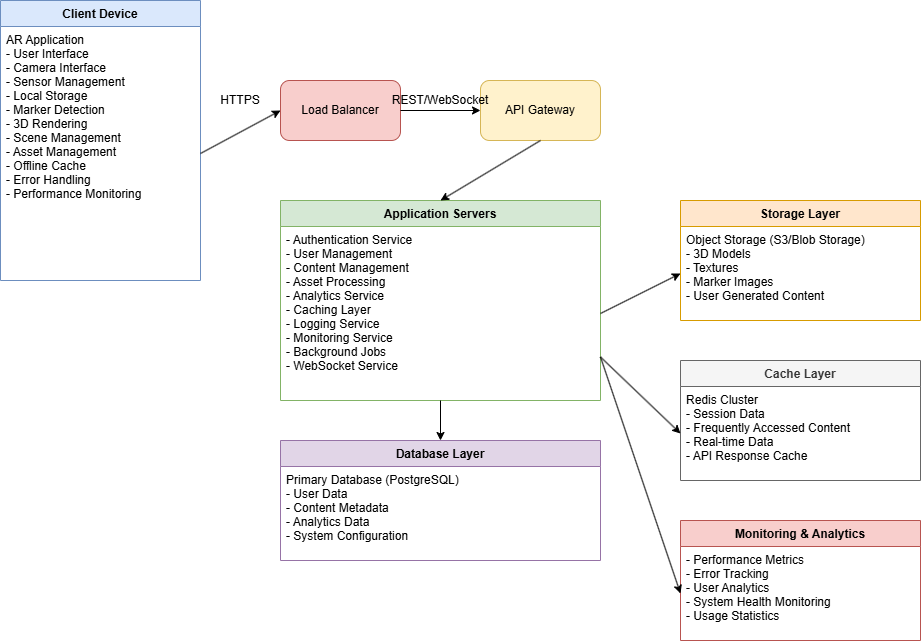

The diagram above was exported from draw.io. Its source (the exported page's mxGraphModel, read from the mxfile embedded in the PNG):
<mxGraphModel dx="1050" dy="557" grid="1" gridSize="10" guides="1" tooltips="1" connect="1" arrows="1" fold="1" page="1" pageScale="1" pageWidth="1100" pageHeight="850" math="0" shadow="0">
  <root>
    <mxCell id="0" />
    <mxCell id="1" parent="0" />
    <mxCell id="2" value="Client Device" style="swimlane;fontStyle=1;align=center;verticalAlign=top;childLayout=stackLayout;horizontal=1;startSize=26;horizontalStack=0;resizeParent=1;resizeParentMax=0;resizeLast=0;collapsible=1;marginBottom=0;fillColor=#dae8fc;strokeColor=#6c8ebf;" parent="1" vertex="1">
      <mxGeometry x="40" y="40" width="200" height="280" as="geometry" />
    </mxCell>
    <mxCell id="3" value="AR Application&#10;- User Interface&#10;- Camera Interface&#10;- Sensor Management&#10;- Local Storage&#10;- Marker Detection&#10;- 3D Rendering&#10;- Scene Management&#10;- Asset Management&#10;- Offline Cache&#10;- Error Handling&#10;- Performance Monitoring" style="text;strokeColor=none;fillColor=none;align=left;verticalAlign=top;spacingLeft=4;spacingRight=4;overflow=hidden;rotatable=0;points=[[0,0.5],[1,0.5]];portConstraint=eastwest;" parent="2" vertex="1">
      <mxGeometry y="26" width="200" height="254" as="geometry" />
    </mxCell>
    <mxCell id="4" value="Load Balancer" style="rounded=1;whiteSpace=wrap;html=1;fillColor=#f8cecc;strokeColor=#b85450;" parent="1" vertex="1">
      <mxGeometry x="320" y="120" width="120" height="60" as="geometry" />
    </mxCell>
    <mxCell id="5" value="API Gateway" style="rounded=1;whiteSpace=wrap;html=1;fillColor=#fff2cc;strokeColor=#d6b656;" parent="1" vertex="1">
      <mxGeometry x="520" y="120" width="120" height="60" as="geometry" />
    </mxCell>
    <mxCell id="6" value="Application Servers" style="swimlane;fontStyle=1;align=center;verticalAlign=top;childLayout=stackLayout;horizontal=1;startSize=26;horizontalStack=0;resizeParent=1;resizeParentMax=0;resizeLast=0;collapsible=1;marginBottom=0;fillColor=#d5e8d4;strokeColor=#82b366;" parent="1" vertex="1">
      <mxGeometry x="320" y="240" width="320" height="200" as="geometry" />
    </mxCell>
    <mxCell id="7" value="- Authentication Service&#10;- User Management&#10;- Content Management&#10;- Asset Processing&#10;- Analytics Service&#10;- Caching Layer&#10;- Logging Service&#10;- Monitoring Service&#10;- Background Jobs&#10;- WebSocket Service" style="text;strokeColor=none;fillColor=none;align=left;verticalAlign=top;spacingLeft=4;spacingRight=4;overflow=hidden;rotatable=0;points=[[0,0.5],[1,0.5]];portConstraint=eastwest;" parent="6" vertex="1">
      <mxGeometry y="26" width="320" height="174" as="geometry" />
    </mxCell>
    <mxCell id="8" value="Database Layer" style="swimlane;fontStyle=1;align=center;verticalAlign=top;childLayout=stackLayout;horizontal=1;startSize=26;horizontalStack=0;resizeParent=1;resizeParentMax=0;resizeLast=0;collapsible=1;marginBottom=0;fillColor=#e1d5e7;strokeColor=#9673a6;" parent="1" vertex="1">
      <mxGeometry x="320" y="480" width="320" height="120" as="geometry" />
    </mxCell>
    <mxCell id="9" value="Primary Database (PostgreSQL)&#10;- User Data&#10;- Content Metadata&#10;- Analytics Data&#10;- System Configuration" style="text;strokeColor=none;fillColor=none;align=left;verticalAlign=top;spacingLeft=4;spacingRight=4;overflow=hidden;rotatable=0;points=[[0,0.5],[1,0.5]];portConstraint=eastwest;" parent="8" vertex="1">
      <mxGeometry y="26" width="320" height="94" as="geometry" />
    </mxCell>
    <mxCell id="10" value="Storage Layer" style="swimlane;fontStyle=1;align=center;verticalAlign=top;childLayout=stackLayout;horizontal=1;startSize=26;horizontalStack=0;resizeParent=1;resizeParentMax=0;resizeLast=0;collapsible=1;marginBottom=0;fillColor=#ffe6cc;strokeColor=#d79b00;" parent="1" vertex="1">
      <mxGeometry x="720" y="240" width="240" height="120" as="geometry" />
    </mxCell>
    <mxCell id="11" value="Object Storage (S3/Blob Storage)&#10;- 3D Models&#10;- Textures&#10;- Marker Images&#10;- User Generated Content" style="text;strokeColor=none;fillColor=none;align=left;verticalAlign=top;spacingLeft=4;spacingRight=4;overflow=hidden;rotatable=0;points=[[0,0.5],[1,0.5]];portConstraint=eastwest;" parent="10" vertex="1">
      <mxGeometry y="26" width="240" height="94" as="geometry" />
    </mxCell>
    <mxCell id="12" value="Cache Layer" style="swimlane;fontStyle=1;align=center;verticalAlign=top;childLayout=stackLayout;horizontal=1;startSize=26;horizontalStack=0;resizeParent=1;resizeParentMax=0;resizeLast=0;collapsible=1;marginBottom=0;fillColor=#f5f5f5;strokeColor=#666666;fontColor=#333333;" parent="1" vertex="1">
      <mxGeometry x="720" y="400" width="240" height="120" as="geometry" />
    </mxCell>
    <mxCell id="13" value="Redis Cluster&#10;- Session Data&#10;- Frequently Accessed Content&#10;- Real-time Data&#10;- API Response Cache" style="text;strokeColor=none;fillColor=none;align=left;verticalAlign=top;spacingLeft=4;spacingRight=4;overflow=hidden;rotatable=0;points=[[0,0.5],[1,0.5]];portConstraint=eastwest;" parent="12" vertex="1">
      <mxGeometry y="26" width="240" height="94" as="geometry" />
    </mxCell>
    <mxCell id="14" value="" style="endArrow=classic;html=1;rounded=0;exitX=1;exitY=0.5;exitDx=0;exitDy=0;entryX=0;entryY=0.5;entryDx=0;entryDy=0;" parent="1" source="3" target="4" edge="1">
      <mxGeometry width="50" height="50" relative="1" as="geometry" />
    </mxCell>
    <mxCell id="15" value="" style="endArrow=classic;html=1;rounded=0;exitX=1;exitY=0.5;exitDx=0;exitDy=0;entryX=0;entryY=0.5;entryDx=0;entryDy=0;" parent="1" source="4" target="5" edge="1">
      <mxGeometry width="50" height="50" relative="1" as="geometry" />
    </mxCell>
    <mxCell id="16" value="" style="endArrow=classic;html=1;rounded=0;exitX=0.5;exitY=1;exitDx=0;exitDy=0;entryX=0.5;entryY=0;entryDx=0;entryDy=0;" parent="1" source="5" target="6" edge="1">
      <mxGeometry width="50" height="50" relative="1" as="geometry" />
    </mxCell>
    <mxCell id="17" value="" style="endArrow=classic;html=1;rounded=0;exitX=0.5;exitY=1;exitDx=0;exitDy=0;entryX=0.5;entryY=0;entryDx=0;entryDy=0;" parent="1" source="7" target="8" edge="1">
      <mxGeometry width="50" height="50" relative="1" as="geometry" />
    </mxCell>
    <mxCell id="18" value="" style="endArrow=classic;html=1;rounded=0;exitX=1;exitY=0.5;exitDx=0;exitDy=0;entryX=0;entryY=0.5;entryDx=0;entryDy=0;" parent="1" source="7" target="11" edge="1">
      <mxGeometry width="50" height="50" relative="1" as="geometry" />
    </mxCell>
    <mxCell id="19" value="" style="endArrow=classic;html=1;rounded=0;exitX=1;exitY=0.75;exitDx=0;exitDy=0;entryX=0;entryY=0.5;entryDx=0;entryDy=0;" parent="1" source="7" target="13" edge="1">
      <mxGeometry width="50" height="50" relative="1" as="geometry" />
    </mxCell>
    <mxCell id="20" value="HTTPS" style="text;html=1;strokeColor=none;fillColor=none;align=center;verticalAlign=middle;whiteSpace=wrap;rounded=0;" parent="1" vertex="1">
      <mxGeometry x="250" y="130" width="60" height="20" as="geometry" />
    </mxCell>
    <mxCell id="21" value="REST/WebSocket" style="text;html=1;strokeColor=none;fillColor=none;align=center;verticalAlign=middle;whiteSpace=wrap;rounded=0;" parent="1" vertex="1">
      <mxGeometry x="440" y="130" width="80" height="20" as="geometry" />
    </mxCell>
    <mxCell id="22" value="Monitoring &amp; Analytics" style="swimlane;fontStyle=1;align=center;verticalAlign=top;childLayout=stackLayout;horizontal=1;startSize=26;horizontalStack=0;resizeParent=1;resizeParentMax=0;resizeLast=0;collapsible=1;marginBottom=0;fillColor=#f8cecc;strokeColor=#b85450;" parent="1" vertex="1">
      <mxGeometry x="720" y="560" width="240" height="120" as="geometry" />
    </mxCell>
    <mxCell id="23" value="- Performance Metrics&#10;- Error Tracking&#10;- User Analytics&#10;- System Health Monitoring&#10;- Usage Statistics" style="text;strokeColor=none;fillColor=none;align=left;verticalAlign=top;spacingLeft=4;spacingRight=4;overflow=hidden;rotatable=0;points=[[0,0.5],[1,0.5]];portConstraint=eastwest;" parent="22" vertex="1">
      <mxGeometry y="26" width="240" height="94" as="geometry" />
    </mxCell>
    <mxCell id="24" value="" style="endArrow=classic;html=1;rounded=0;exitX=1;exitY=0.75;exitDx=0;exitDy=0;entryX=0;entryY=0.5;entryDx=0;entryDy=0;" parent="1" source="7" target="23" edge="1">
      <mxGeometry width="50" height="50" relative="1" as="geometry" />
    </mxCell>
  </root>
</mxGraphModel>